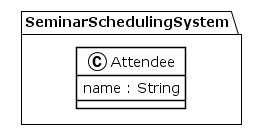

The diagram above was rendered by PlantUML. Its source (embedded in the PNG):
@startuml
!theme plain
package SeminarSchedulingSystem {
class Attendee {
	 name : String
}
}
@enduml